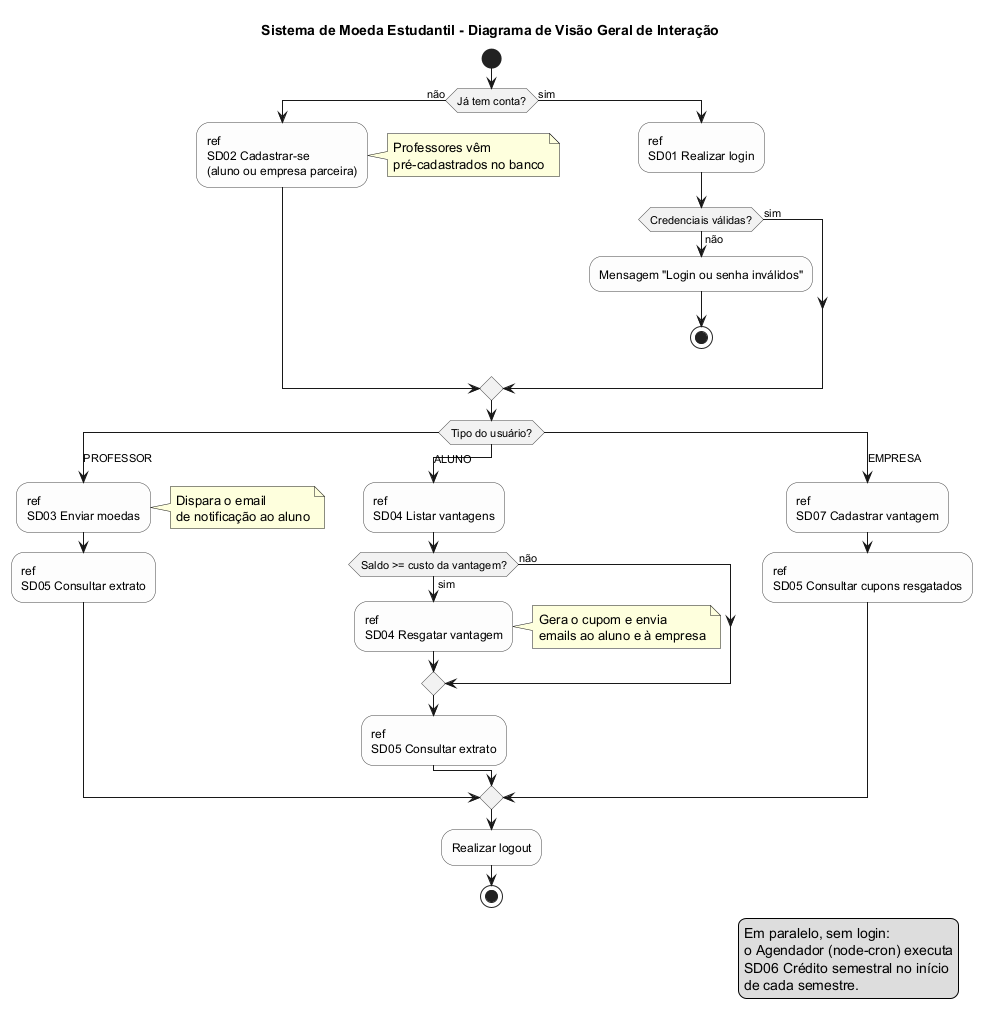

The diagram above was rendered by PlantUML. Its source (embedded in the PNG):
@startuml visao-geral-interacao
!pragma layout smetana
title Sistema de Moeda Estudantil - Diagrama de Visão Geral de Interação
skinparam ActivityBackgroundColor #FDFDFD
skinparam ActivityBorderColor #444444
skinparam ActivityDiamondBackgroundColor #F2F2F2

' Cada nó "ref" é uma interação detalhada em docs/diagramas/sequencia.
start
if (Já tem conta?) then (não)
  :ref
  SD02 Cadastrar-se
  (aluno ou empresa parceira);
  note right
    Professores vêm
    pré-cadastrados no banco
  end note
else (sim)
  :ref
  SD01 Realizar login;
  if (Credenciais válidas?) then (não)
    :Mensagem "Login ou senha inválidos";
    stop
  else (sim)
  endif
endif

switch (Tipo do usuário?)
case (PROFESSOR)
  :ref
  SD03 Enviar moedas;
  note right
    Dispara o email
    de notificação ao aluno
  end note
  :ref
  SD05 Consultar extrato;
case (ALUNO)
  :ref
  SD04 Listar vantagens;
  if (Saldo >= custo da vantagem?) then (sim)
    :ref
    SD04 Resgatar vantagem;
    note right
      Gera o cupom e envia
      emails ao aluno e à empresa
    end note
  else (não)
  endif
  :ref
  SD05 Consultar extrato;
case (EMPRESA)
  :ref
  SD07 Cadastrar vantagem;
  :ref
  SD05 Consultar cupons resgatados;
endswitch

:Realizar logout;
stop

legend right
  Em paralelo, sem login:
  o Agendador (node-cron) executa
  SD06 Crédito semestral no início
  de cada semestre.
endlegend
@enduml